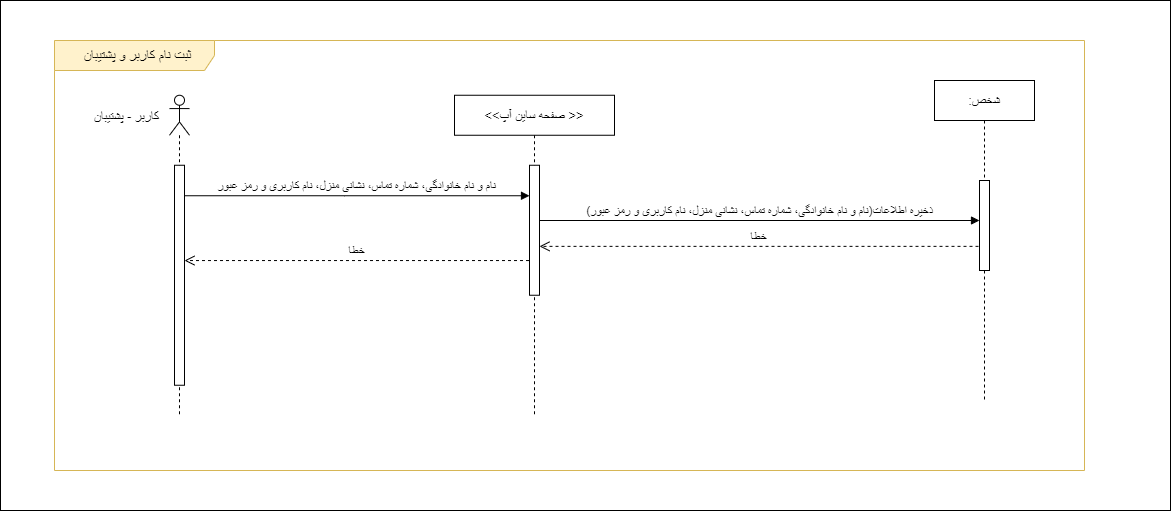

The diagram above was exported from draw.io. Its source (the exported page's mxGraphModel, read from the mxfile embedded in the PNG):
<mxGraphModel dx="2465" dy="1932" grid="1" gridSize="10" guides="1" tooltips="1" connect="1" arrows="1" fold="1" page="1" pageScale="1" pageWidth="850" pageHeight="1100" math="0" shadow="0">
  <root>
    <mxCell id="0" />
    <mxCell id="1" parent="0" />
    <mxCell id="r42W1qlJ8knCgcPLfaRR-2" value="" style="rounded=0;whiteSpace=wrap;html=1;" parent="1" vertex="1">
      <mxGeometry x="-590" y="-410" width="1170" height="510" as="geometry" />
    </mxCell>
    <mxCell id="r42W1qlJ8knCgcPLfaRR-3" value="&lt;span style=&quot;font-size: 14px;&quot;&gt;&amp;nbsp; ثبت نام کاربر و پشتیبان&lt;/span&gt;" style="shape=umlFrame;whiteSpace=wrap;html=1;pointerEvents=0;width=160;height=30;fillColor=#FFF2CC;strokeColor=#d6b656;" parent="1" vertex="1">
      <mxGeometry x="-536" y="-370" width="1030" height="430" as="geometry" />
    </mxCell>
    <mxCell id="r42W1qlJ8knCgcPLfaRR-4" value="" style="shape=umlLifeline;perimeter=lifelinePerimeter;whiteSpace=wrap;html=1;container=1;dropTarget=0;collapsible=0;recursiveResize=0;outlineConnect=0;portConstraint=eastwest;newEdgeStyle={&quot;curved&quot;:0,&quot;rounded&quot;:0};participant=umlActor;size=40;" parent="1" vertex="1">
      <mxGeometry x="-421" y="-315.25" width="20" height="320.5" as="geometry" />
    </mxCell>
    <mxCell id="r42W1qlJ8knCgcPLfaRR-5" value="" style="html=1;points=[[0,0,0,0,5],[0,1,0,0,-5],[1,0,0,0,5],[1,1,0,0,-5]];perimeter=orthogonalPerimeter;outlineConnect=0;targetShapes=umlLifeline;portConstraint=eastwest;newEdgeStyle={&quot;curved&quot;:0,&quot;rounded&quot;:0};" parent="r42W1qlJ8knCgcPLfaRR-4" vertex="1">
      <mxGeometry x="5" y="70" width="10" height="220" as="geometry" />
    </mxCell>
    <mxCell id="r42W1qlJ8knCgcPLfaRR-6" value="&lt;font style=&quot;font-size: 13px;&quot;&gt;کاربر - پشتیبان&lt;/font&gt;" style="text;html=1;align=center;verticalAlign=middle;resizable=0;points=[];autosize=1;strokeColor=none;fillColor=none;" parent="1" vertex="1">
      <mxGeometry x="-509" y="-308.75" width="90" height="30" as="geometry" />
    </mxCell>
    <mxCell id="r42W1qlJ8knCgcPLfaRR-7" value="&lt;font style=&quot;font-size: 13px;&quot;&gt;:شخص&lt;/font&gt;" style="shape=umlLifeline;perimeter=lifelinePerimeter;whiteSpace=wrap;html=1;container=1;dropTarget=0;collapsible=0;recursiveResize=0;outlineConnect=0;portConstraint=eastwest;newEdgeStyle={&quot;curved&quot;:0,&quot;rounded&quot;:0};" parent="1" vertex="1">
      <mxGeometry x="344" y="-330" width="100" height="320.5" as="geometry" />
    </mxCell>
    <mxCell id="r42W1qlJ8knCgcPLfaRR-8" value="" style="html=1;points=[[0,0,0,0,5],[0,1,0,0,-5],[1,0,0,0,5],[1,1,0,0,-5]];perimeter=orthogonalPerimeter;outlineConnect=0;targetShapes=umlLifeline;portConstraint=eastwest;newEdgeStyle={&quot;curved&quot;:0,&quot;rounded&quot;:0};" parent="r42W1qlJ8knCgcPLfaRR-7" vertex="1">
      <mxGeometry x="45" y="100" width="10" height="90" as="geometry" />
    </mxCell>
    <mxCell id="r42W1qlJ8knCgcPLfaRR-9" value="&lt;font style=&quot;font-size: 12px;&quot;&gt;نام و نام خانوادگی، شماره تماس، نشانی منزل،&amp;nbsp;نام کاربری و رمز عبور&lt;/font&gt;" style="html=1;verticalAlign=bottom;endArrow=block;curved=0;rounded=0;" parent="1" source="r42W1qlJ8knCgcPLfaRR-5" target="r42W1qlJ8knCgcPLfaRR-11" edge="1">
      <mxGeometry x="0.0006" width="80" relative="1" as="geometry">
        <mxPoint x="-401" y="-202.75" as="sourcePoint" />
        <mxPoint x="-181" y="-202.75" as="targetPoint" />
        <Array as="points">
          <mxPoint x="-246" y="-214.75" />
        </Array>
        <mxPoint as="offset" />
      </mxGeometry>
    </mxCell>
    <mxCell id="r42W1qlJ8knCgcPLfaRR-10" value="&lt;span style=&quot;font-size: 13px;&quot;&gt;&amp;lt;&amp;lt;صفحه ساین آپ &amp;gt;&amp;gt;&lt;/span&gt;" style="shape=umlLifeline;perimeter=lifelinePerimeter;whiteSpace=wrap;html=1;container=1;dropTarget=0;collapsible=0;recursiveResize=0;outlineConnect=0;portConstraint=eastwest;newEdgeStyle={&quot;curved&quot;:0,&quot;rounded&quot;:0};" parent="1" vertex="1">
      <mxGeometry x="-136" y="-315.25" width="160" height="320.5" as="geometry" />
    </mxCell>
    <mxCell id="r42W1qlJ8knCgcPLfaRR-11" value="" style="html=1;points=[[0,0,0,0,5],[0,1,0,0,-5],[1,0,0,0,5],[1,1,0,0,-5]];perimeter=orthogonalPerimeter;outlineConnect=0;targetShapes=umlLifeline;portConstraint=eastwest;newEdgeStyle={&quot;curved&quot;:0,&quot;rounded&quot;:0};" parent="r42W1qlJ8knCgcPLfaRR-10" vertex="1">
      <mxGeometry x="75" y="70" width="10" height="130" as="geometry" />
    </mxCell>
    <mxCell id="r42W1qlJ8knCgcPLfaRR-12" value="&lt;font style=&quot;font-size: 12px;&quot;&gt;ذخیره اطلاعات(نام و نام خانوادگی، شماره تماس، نشانی منزل، نام کاربری و رمز عبور)&lt;/font&gt;" style="html=1;verticalAlign=bottom;endArrow=block;curved=0;rounded=0;" parent="1" target="r42W1qlJ8knCgcPLfaRR-8" edge="1">
      <mxGeometry x="0.0017" width="80" relative="1" as="geometry">
        <mxPoint x="-51" y="-190" as="sourcePoint" />
        <mxPoint x="384" y="-190" as="targetPoint" />
        <mxPoint as="offset" />
      </mxGeometry>
    </mxCell>
    <mxCell id="r42W1qlJ8knCgcPLfaRR-13" value="&lt;span style=&quot;font-size: 12px;&quot;&gt;خطا&lt;/span&gt;" style="html=1;verticalAlign=bottom;endArrow=open;dashed=1;endSize=8;curved=0;rounded=0;" parent="1" edge="1">
      <mxGeometry relative="1" as="geometry">
        <mxPoint x="388" y="-164.14" as="sourcePoint" />
        <mxPoint x="-51.00000000000023" y="-164.14" as="targetPoint" />
      </mxGeometry>
    </mxCell>
    <mxCell id="r42W1qlJ8knCgcPLfaRR-14" value="&lt;span style=&quot;font-size: 12px;&quot;&gt;خطا&lt;/span&gt;" style="html=1;verticalAlign=bottom;endArrow=open;dashed=1;endSize=8;curved=0;rounded=0;" parent="1" edge="1">
      <mxGeometry relative="1" as="geometry">
        <mxPoint x="-61.50000000000023" y="-149.94999999999993" as="sourcePoint" />
        <mxPoint x="-406" y="-149.95000000000005" as="targetPoint" />
      </mxGeometry>
    </mxCell>
  </root>
</mxGraphModel>